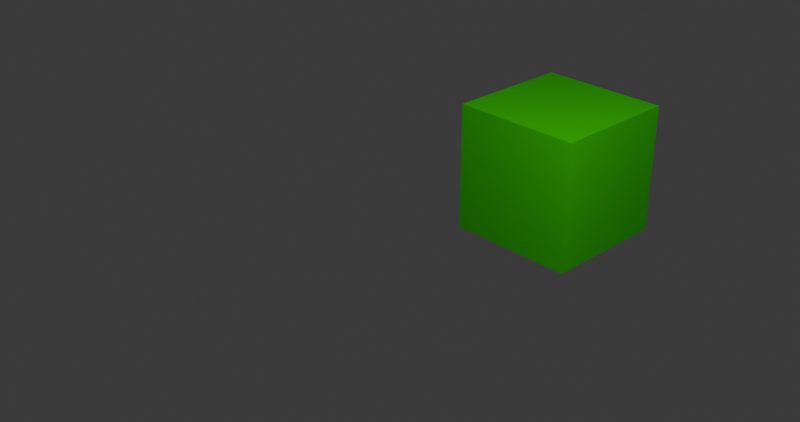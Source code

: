 # Source: multi_scene_layers.blend  (saved by Blender 4.2.66; exported with 4.5.12 LTS)
import bpy
from mathutils import Matrix  # noqa: F401  (used for matrix-valued properties, if any)

bpy.ops.wm.read_factory_settings(use_empty=True)
scene = bpy.context.scene
scene.name = 'cube_scene'

# ---- collections
col_utils = bpy.data.collections.new('utils'); scene.collection.children.link(col_utils)
col_cube_red = bpy.data.collections.new('cube_red'); scene.collection.children.link(col_cube_red)
col_cube_green = bpy.data.collections.new('cube_green'); scene.collection.children.link(col_cube_green)

# ---- materials (node trees are filled in below, after node groups)
mat_red = bpy.data.materials.new('red')
mat_red.use_transparent_shadow = False
mat_green = bpy.data.materials.new('green')
mat_green.use_transparent_shadow = False

# ---- material node trees
mat_red.use_nodes = True; mat_red.node_tree.nodes.clear()
_N = mat_red.node_tree.nodes; _L = mat_red.node_tree.links
n0 = _N.new('ShaderNodeBsdfPrincipled'); n0.name = 'Principled BSDF'; n0.location = (10, 300)
n0.inputs[0].default_value = (0.8002, 0.0, 0.002503, 1.0)
n0.inputs[3].default_value = 1.45
n1 = _N.new('ShaderNodeOutputMaterial'); n1.name = 'Material Output'; n1.location = (300, 300)
_L.new(n0.outputs[0], n1.inputs[0])
n1.is_active_output = True
mat_green.use_nodes = True; mat_green.node_tree.nodes.clear()
_N = mat_green.node_tree.nodes; _L = mat_green.node_tree.links
n0 = _N.new('ShaderNodeBsdfPrincipled'); n0.name = 'Principled BSDF'; n0.location = (10, 300)
n0.inputs[0].default_value = (0.02412, 0.8001, 0.0, 1.0)
n0.inputs[3].default_value = 1.45
n1 = _N.new('ShaderNodeOutputMaterial'); n1.name = 'Material Output'; n1.location = (300, 300)
_L.new(n0.outputs[0], n1.inputs[0])
n1.is_active_output = True

# ---- world
world_world = bpy.data.worlds.new('World'); scene.world = world_world
world_world.use_nodes = True; world_world.node_tree.nodes.clear()
_N = world_world.node_tree.nodes; _L = world_world.node_tree.links
n0 = _N.new('ShaderNodeOutputWorld'); n0.name = 'World Output'; n0.location = (300, 300)
n1 = _N.new('ShaderNodeBackground'); n1.name = 'Background'; n1.location = (10, 300)
n1.inputs[0].default_value = (0.05088, 0.05088, 0.05088, 1.0)
_L.new(n1.outputs[0], n0.inputs[0])
n0.is_active_output = True
world_world.color = (0.05088, 0.05088, 0.05088)
world_world.use_sun_shadow = False
world_world.sun_shadow_jitter_overblur = 0.0

# ---- cameras
cam_camera = bpy.data.cameras.new('Camera')
cam_camera.clip_end = 100.0
cam_camera.ortho_scale = 7.314
cam_camera_003 = bpy.data.cameras.new('Camera.003')
cam_camera_003.clip_end = 100.0
cam_camera_003.ortho_scale = 7.314

# ---- lights
light_light = bpy.data.lights.new('Light', 'POINT')
light_light.transmission_factor = 0.0
light_light.use_soft_falloff = False
light_light.energy = 1000.0
light_light.shadow_soft_size = 0.1
light_light.shadow_maximum_resolution = 0.006
light_light.use_absolute_resolution = True

# ---- meshes
me_cube = bpy.data.meshes.new('Cube')
me_cube.from_pydata([(1.0, 1.0, 1.0), (1.0, 1.0, -1.0), (1.0, -1.0, 1.0), (1.0, -1.0, -1.0), (-1.0, 1.0, 1.0), (-1.0, 1.0, -1.0), (-1.0, -1.0, 1.0), (-1.0, -1.0, -1.0)], [], [(0, 4, 6, 2), (3, 2, 6, 7), (7, 6, 4, 5), (5, 1, 3, 7), (1, 0, 2, 3), (5, 4, 0, 1)])
_uv = me_cube.uv_layers.new(name='UVMap')
_uv.uv.foreach_set('vector', [0.625, 0.5, 0.875, 0.5, 0.875, 0.75, 0.625, 0.75, 0.375, 0.75, 0.625, 0.75, 0.625, 1.0, 0.375, 1.0, 0.375, 0.0, 0.625, 0.0, 0.625, 0.25, 0.375, 0.25, 0.125, 0.5, 0.375, 0.5, 0.375, 0.75, 0.125, 0.75, 0.375, 0.5, 0.625, 0.5, 0.625, 0.75, 0.375, 0.75, 0.375, 0.25, 0.625, 0.25, 0.625, 0.5, 0.375, 0.5])
me_cube.materials.append(mat_red)
me_cube.use_mirror_vertex_groups = False
me_cube.update()
me_cube_001 = bpy.data.meshes.new('Cube.001')
me_cube_001.from_pydata([(-1.0, -1.0, -1.0), (-1.0, -1.0, 1.0), (-1.0, 1.0, -1.0), (-1.0, 1.0, 1.0), (1.0, -1.0, -1.0), (1.0, -1.0, 1.0), (1.0, 1.0, -1.0), (1.0, 1.0, 1.0)], [], [(0, 1, 3, 2), (2, 3, 7, 6), (6, 7, 5, 4), (4, 5, 1, 0), (2, 6, 4, 0), (7, 3, 1, 5)])
_uv = me_cube_001.uv_layers.new(name='UVMap')
_uv.uv.foreach_set('vector', [0.375, 0.0, 0.625, 0.0, 0.625, 0.25, 0.375, 0.25, 0.375, 0.25, 0.625, 0.25, 0.625, 0.5, 0.375, 0.5, 0.375, 0.5, 0.625, 0.5, 0.625, 0.75, 0.375, 0.75, 0.375, 0.75, 0.625, 0.75, 0.625, 1.0, 0.375, 1.0, 0.125, 0.5, 0.375, 0.5, 0.375, 0.75, 0.125, 0.75, 0.625, 0.5, 0.875, 0.5, 0.875, 0.75, 0.625, 0.75])
me_cube_001.materials.append(mat_green)
me_cube_001.update()

# ---- objects
ob_light = bpy.data.objects.new('Light', light_light)
ob_camera_cube = bpy.data.objects.new('Camera_Cube', cam_camera)
ob_camera_cube_002 = bpy.data.objects.new('Camera_Cube_002', cam_camera_003)
ob_cube_red = bpy.data.objects.new('Cube_Red', me_cube)
ob_cube_green = bpy.data.objects.new('Cube_Green', me_cube_001)

# ---- transforms, parenting, visibility, modifiers, constraints
ob_light.location = (4.076, 1.005, 5.904)
ob_light.rotation_euler = (0.6503, 0.05522, 1.866)
ob_light.lock_rotations_4d = False
ob_light.empty_display_type = 'ARROWS'
ob_light.color = (0.0, 0.0, 0.0, 0.0)
ob_light.lineart.crease_threshold = 0.0
ob_camera_cube.location = (9.358, -7.066, 6.777)
ob_camera_cube.rotation_euler = (1.109, 5.765e-08, 0.8149)
ob_camera_cube.lock_rotations_4d = False
ob_camera_cube.empty_display_type = 'ARROWS'
ob_camera_cube.color = (0.0, 0.0, 0.0, 0.0)
ob_camera_cube.display_type = 'WIRE'
ob_camera_cube.lineart.crease_threshold = 0.0
ob_camera_cube_002.location = (-6.765, 8.686, 3.766)
ob_camera_cube_002.rotation_euler = (1.109, 1.039e-07, -2.119)
ob_camera_cube_002.lock_rotations_4d = False
ob_camera_cube_002.empty_display_type = 'ARROWS'
ob_camera_cube_002.color = (0.0, 0.0, 0.0, 0.0)
ob_camera_cube_002.display_type = 'WIRE'
ob_camera_cube_002.lineart.crease_threshold = 0.0
ob_cube_red.location = (0.0, 0.0, 1.37)
ob_cube_red.lock_rotations_4d = False
ob_cube_red.empty_display_type = 'ARROWS'
ob_cube_red.lineart.crease_threshold = 0.0
ob_cube_green.location = (0.0, 4.941, 0.0)

# ---- collection membership
col_utils.objects.link(ob_light)
col_utils.objects.link(ob_camera_cube)
col_utils.objects.link(ob_camera_cube_002)
col_cube_red.objects.link(ob_cube_red)
col_cube_green.objects.link(ob_cube_green)
def _layer_coll(name, lc=None):
    lc = lc or bpy.context.view_layer.layer_collection
    for c in lc.children:
        if c.name == name: return c
        r = _layer_coll(name, c)
        if r: return r
_layer_coll('cube_red').exclude = True

# ---- scene / render settings (as saved in the file)
scene.camera = ob_camera_cube
scene.frame_start = 1; scene.frame_end = 100; scene.frame_set(0)
scene.render.engine = 'CYCLES'
scene.render.resolution_x = 4096
scene.render.resolution_y = 2160
scene.render.pixel_aspect_y = 1.2
scene.render.film_transparent = True
scene.cycles.sampling_pattern = 'TABULATED_SOBOL'
scene.cycles.max_bounces = 10
bpy.context.view_layer.update()
